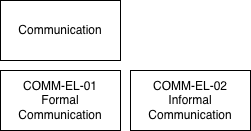

The diagram above was exported from draw.io. Its source (the exported page's mxGraphModel, read from the mxfile embedded in the PNG):
<mxGraphModel dx="1185" dy="308" grid="1" gridSize="10" guides="1" tooltips="1" connect="1" arrows="1" fold="1" page="0" pageScale="1" pageWidth="1100" pageHeight="850" math="0" shadow="0">
  <root>
    <mxCell id="0" />
    <mxCell id="1" parent="0" />
    <mxCell id="OP_jduQgytACfuw61v6Z-1" parent="1" style="rounded=0;whiteSpace=wrap;html=1;" value="Communication" vertex="1">
      <mxGeometry height="60" width="120" x="120" y="400" as="geometry" />
    </mxCell>
    <mxCell id="OP_jduQgytACfuw61v6Z-2" parent="1" style="rounded=0;whiteSpace=wrap;html=1;" value="&lt;div&gt;COMM-EL-01&lt;/div&gt;&lt;div&gt;Formal Communication&lt;/div&gt;" vertex="1">
      <mxGeometry height="60" width="120" x="120" y="470" as="geometry" />
    </mxCell>
    <mxCell id="OP_jduQgytACfuw61v6Z-6" parent="1" style="rounded=0;whiteSpace=wrap;html=1;" value="COMM-EL-02 Informal Communication" vertex="1">
      <mxGeometry height="60" width="120" x="250" y="470" as="geometry" />
    </mxCell>
  </root>
</mxGraphModel>